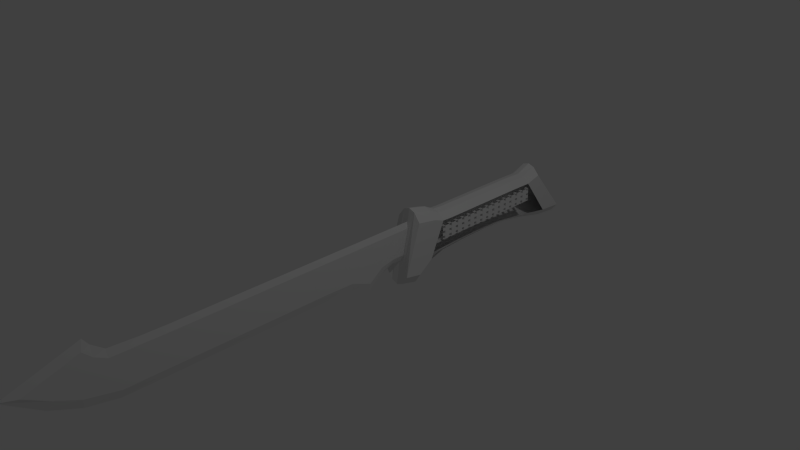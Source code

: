 # Source: proba2.blend  (saved by Blender 2.79.0; exported with 4.5.12 LTS)
import bpy
from mathutils import Matrix  # noqa: F401  (used for matrix-valued properties, if any)

bpy.ops.wm.read_factory_settings(use_empty=True)
scene = bpy.context.scene
scene.name = 'Scene'

# ---- collections
col_collection_1 = bpy.data.collections.new('Collection 1'); scene.collection.children.link(col_collection_1)

# ---- materials (node trees are filled in below, after node groups)
mat_material = bpy.data.materials.new('Material')
mat_material.alpha_threshold = 0.0
mat_material.use_transparent_shadow = False
mat_material.roughness = 0.5
mat_material.line_color = (0.0, 0.0, 0.0, 1.0)

# ---- material node trees

# ---- world
world_world = bpy.data.worlds.new('World'); scene.world = world_world
world_world.color = (0.05088, 0.05088, 0.05088)
world_world.use_sun_shadow = False
world_world.sun_shadow_jitter_overblur = 0.0
world_world.cycles.sampling_method = 'NONE'
world_world.cycles.sample_map_resolution = 256

# ---- cameras
cam_camera = bpy.data.cameras.new('Camera')
cam_camera.clip_end = 100.0
cam_camera.lens = 35.0
cam_camera.sensor_width = 32.0
cam_camera.sensor_height = 18.0
cam_camera.ortho_scale = 7.314
cam_camera.dof.focus_distance = 0.0
cam_camera.dof.aperture_fstop = 128.0

# ---- lights
light_lamp = bpy.data.lights.new('Lamp', 'POINT')
light_lamp.transmission_factor = 0.0
light_lamp.cutoff_distance = 30.0
light_lamp.energy = 100.0
light_lamp.shadow_buffer_clip_start = 1.001
light_lamp.shadow_soft_size = 0.1
light_lamp.shadow_maximum_resolution = 0.006
light_lamp.use_absolute_resolution = True
light_lamp.cycles.use_multiple_importance_sampling = False

# ---- meshes
me_cube_002 = bpy.data.meshes.new('Cube.002')
me_cube_002.from_pydata([(-1.0, -1.0, -1.0), (-1.0, -1.0, 1.0), (-1.0, 1.0, -1.0), (-1.0, 1.0, 1.0), (1.0, -1.0, -1.0), (1.0, -1.0, 1.0), (1.0, 1.0, -1.0), (1.0, 1.0, 1.0), (-1.0, 4.56, -1.0), (-1.0, 4.56, 1.0), (-1.0, 6.56, -1.0), (-1.0, 6.56, 1.0), (1.0, 4.56, -1.0), (1.0, 4.56, 1.0), (1.0, 6.56, -1.0), (1.0, 6.56, 1.0), (-1.0, 10.12, -1.0), (-1.0, 10.12, 1.0), (-1.0, 12.12, -1.0), (-1.0, 12.12, 1.0), (1.0, 10.12, -1.0), (1.0, 10.12, 1.0), (1.0, 12.12, -1.0), (1.0, 12.12, 1.0), (-1.0, 15.68, -1.0), (-1.0, 15.68, 1.0), (-1.0, 17.68, -1.0), (-1.0, 17.68, 1.0), (1.0, 15.68, -1.0), (1.0, 15.68, 1.0), (1.0, 17.68, -1.0), (1.0, 17.68, 1.0), (-1.0, 21.24, -1.0), (-1.0, 21.24, 1.0), (-1.0, 23.24, -1.0), (-1.0, 23.24, 1.0), (1.0, 21.24, -1.0), (1.0, 21.24, 1.0), (1.0, 23.24, -1.0), (1.0, 23.24, 1.0), (-1.0, 26.8, -1.0), (-1.0, 26.8, 1.0), (-1.0, 28.8, -1.0), (-1.0, 28.8, 1.0), (1.0, 26.8, -1.0), (1.0, 26.8, 1.0), (1.0, 28.8, -1.0), (1.0, 28.8, 1.0), (-1.0, 32.36, -1.0), (-1.0, 32.36, 1.0), (-1.0, 34.36, -1.0), (-1.0, 34.36, 1.0), (1.0, 32.36, -1.0), (1.0, 32.36, 1.0), (1.0, 34.36, -1.0), (1.0, 34.36, 1.0), (-1.0, 37.92, -1.0), (-1.0, 37.92, 1.0), (-1.0, 39.92, -1.0), (-1.0, 39.92, 1.0), (1.0, 37.92, -1.0), (1.0, 37.92, 1.0), (1.0, 39.92, -1.0), (1.0, 39.92, 1.0), (-1.0, 43.48, -1.0), (-1.0, 43.48, 1.0), (-1.0, 45.48, -1.0), (-1.0, 45.48, 1.0), (1.0, 43.48, -1.0), (1.0, 43.48, 1.0), (1.0, 45.48, -1.0), (1.0, 45.48, 1.0), (-1.0, 49.04, -1.0), (-1.0, 49.04, 1.0), (-1.0, 51.04, -1.0), (-1.0, 51.04, 1.0), (1.0, 49.04, -1.0), (1.0, 49.04, 1.0), (1.0, 51.04, -1.0), (1.0, 51.04, 1.0), (-1.0, 54.6, -1.0), (-1.0, 54.6, 1.0), (-1.0, 56.6, -1.0), (-1.0, 56.6, 1.0), (1.0, 54.6, -1.0), (1.0, 54.6, 1.0), (1.0, 56.6, -1.0), (1.0, 56.6, 1.0), (-1.0, 60.16, -1.0), (-1.0, 60.16, 1.0), (-1.0, 62.16, -1.0), (-1.0, 62.16, 1.0), (1.0, 60.16, -1.0), (1.0, 60.16, 1.0), (1.0, 62.16, -1.0), (1.0, 62.16, 1.0), (-1.0, 65.72, -1.0), (-1.0, 65.72, 1.0), (-1.0, 67.72, -1.0), (-1.0, 67.72, 1.0), (1.0, 65.72, -1.0), (1.0, 65.72, 1.0), (1.0, 67.72, -1.0), (1.0, 67.72, 1.0), (-1.0, 71.28, -1.0), (-1.0, 71.28, 1.0), (-1.0, 73.28, -1.0), (-1.0, 73.28, 1.0), (1.0, 71.28, -1.0), (1.0, 71.28, 1.0), (1.0, 73.28, -1.0), (1.0, 73.28, 1.0), (-1.0, 76.84, -1.0), (-1.0, 76.84, 1.0), (-1.0, 78.84, -1.0), (-1.0, 78.84, 1.0), (1.0, 76.84, -1.0), (1.0, 76.84, 1.0), (1.0, 78.84, -1.0), (1.0, 78.84, 1.0), (-1.0, -1.0, 2.4), (-1.0, -1.0, 4.4), (-1.0, 1.0, 2.4), (-1.0, 1.0, 4.4), (1.0, -1.0, 2.4), (1.0, -1.0, 4.4), (1.0, 1.0, 2.4), (1.0, 1.0, 4.4), (-1.0, 4.56, 2.4), (-1.0, 4.56, 4.4), (-1.0, 6.56, 2.4), (-1.0, 6.56, 4.4), (1.0, 4.56, 2.4), (1.0, 4.56, 4.4), (1.0, 6.56, 2.4), (1.0, 6.56, 4.4), (-1.0, 10.12, 2.4), (-1.0, 10.12, 4.4), (-1.0, 12.12, 2.4), (-1.0, 12.12, 4.4), (1.0, 10.12, 2.4), (1.0, 10.12, 4.4), (1.0, 12.12, 2.4), (1.0, 12.12, 4.4), (-1.0, 15.68, 2.4), (-1.0, 15.68, 4.4), (-1.0, 17.68, 2.4), (-1.0, 17.68, 4.4), (1.0, 15.68, 2.4), (1.0, 15.68, 4.4), (1.0, 17.68, 2.4), (1.0, 17.68, 4.4), (-1.0, 21.24, 2.4), (-1.0, 21.24, 4.4), (-1.0, 23.24, 2.4), (-1.0, 23.24, 4.4), (1.0, 21.24, 2.4), (1.0, 21.24, 4.4), (1.0, 23.24, 2.4), (1.0, 23.24, 4.4), (-1.0, 26.8, 2.4), (-1.0, 26.8, 4.4), (-1.0, 28.8, 2.4), (-1.0, 28.8, 4.4), (1.0, 26.8, 2.4), (1.0, 26.8, 4.4), (1.0, 28.8, 2.4), (1.0, 28.8, 4.4), (-1.0, 32.36, 2.4), (-1.0, 32.36, 4.4), (-1.0, 34.36, 2.4), (-1.0, 34.36, 4.4), (1.0, 32.36, 2.4), (1.0, 32.36, 4.4), (1.0, 34.36, 2.4), (1.0, 34.36, 4.4), (-1.0, 37.92, 2.4), (-1.0, 37.92, 4.4), (-1.0, 39.92, 2.4), (-1.0, 39.92, 4.4), (1.0, 37.92, 2.4), (1.0, 37.92, 4.4), (1.0, 39.92, 2.4), (1.0, 39.92, 4.4), (-1.0, 43.48, 2.4), (-1.0, 43.48, 4.4), (-1.0, 45.48, 2.4), (-1.0, 45.48, 4.4), (1.0, 43.48, 2.4), (1.0, 43.48, 4.4), (1.0, 45.48, 2.4), (1.0, 45.48, 4.4), (-1.0, 49.04, 2.4), (-1.0, 49.04, 4.4), (-1.0, 51.04, 2.4), (-1.0, 51.04, 4.4), (1.0, 49.04, 2.4), (1.0, 49.04, 4.4), (1.0, 51.04, 2.4), (1.0, 51.04, 4.4), (-1.0, 54.6, 2.4), (-1.0, 54.6, 4.4), (-1.0, 56.6, 2.4), (-1.0, 56.6, 4.4), (1.0, 54.6, 2.4), (1.0, 54.6, 4.4), (1.0, 56.6, 2.4), (1.0, 56.6, 4.4), (-1.0, 60.16, 2.4), (-1.0, 60.16, 4.4), (-1.0, 62.16, 2.4), (-1.0, 62.16, 4.4), (1.0, 60.16, 2.4), (1.0, 60.16, 4.4), (1.0, 62.16, 2.4), (1.0, 62.16, 4.4), (-1.0, 65.72, 2.4), (-1.0, 65.72, 4.4), (-1.0, 67.72, 2.4), (-1.0, 67.72, 4.4), (1.0, 65.72, 2.4), (1.0, 65.72, 4.4), (1.0, 67.72, 2.4), (1.0, 67.72, 4.4), (-1.0, 71.28, 2.4), (-1.0, 71.28, 4.4), (-1.0, 73.28, 2.4), (-1.0, 73.28, 4.4), (1.0, 71.28, 2.4), (1.0, 71.28, 4.4), (1.0, 73.28, 2.4), (1.0, 73.28, 4.4), (-1.0, 76.84, 2.4), (-1.0, 76.84, 4.4), (-1.0, 78.84, 2.4), (-1.0, 78.84, 4.4), (1.0, 76.84, 2.4), (1.0, 76.84, 4.4), (1.0, 78.84, 2.4), (1.0, 78.84, 4.4), (-1.0, -1.0, 5.8), (-1.0, -1.0, 7.8), (-1.0, 1.0, 5.8), (-1.0, 1.0, 7.8), (1.0, -1.0, 5.8), (1.0, -1.0, 7.8), (1.0, 1.0, 5.8), (1.0, 1.0, 7.8), (-1.0, 4.56, 5.8), (-1.0, 4.56, 7.8), (-1.0, 6.56, 5.8), (-1.0, 6.56, 7.8), (1.0, 4.56, 5.8), (1.0, 4.56, 7.8), (1.0, 6.56, 5.8), (1.0, 6.56, 7.8), (-1.0, 10.12, 5.8), (-1.0, 10.12, 7.8), (-1.0, 12.12, 5.8), (-1.0, 12.12, 7.8), (1.0, 10.12, 5.8), (1.0, 10.12, 7.8), (1.0, 12.12, 5.8), (1.0, 12.12, 7.8), (-1.0, 15.68, 5.8), (-1.0, 15.68, 7.8), (-1.0, 17.68, 5.8), (-1.0, 17.68, 7.8), (1.0, 15.68, 5.8), (1.0, 15.68, 7.8), (1.0, 17.68, 5.8), (1.0, 17.68, 7.8), (-1.0, 21.24, 5.8), (-1.0, 21.24, 7.8), (-1.0, 23.24, 5.8), (-1.0, 23.24, 7.8), (1.0, 21.24, 5.8), (1.0, 21.24, 7.8), (1.0, 23.24, 5.8), (1.0, 23.24, 7.8), (-1.0, 26.8, 5.8), (-1.0, 26.8, 7.8), (-1.0, 28.8, 5.8), (-1.0, 28.8, 7.8), (1.0, 26.8, 5.8), (1.0, 26.8, 7.8), (1.0, 28.8, 5.8), (1.0, 28.8, 7.8), (-1.0, 32.36, 5.8), (-1.0, 32.36, 7.8), (-1.0, 34.36, 5.8), (-1.0, 34.36, 7.8), (1.0, 32.36, 5.8), (1.0, 32.36, 7.8), (1.0, 34.36, 5.8), (1.0, 34.36, 7.8), (-1.0, 37.92, 5.8), (-1.0, 37.92, 7.8), (-1.0, 39.92, 5.8), (-1.0, 39.92, 7.8), (1.0, 37.92, 5.8), (1.0, 37.92, 7.8), (1.0, 39.92, 5.8), (1.0, 39.92, 7.8), (-1.0, 43.48, 5.8), (-1.0, 43.48, 7.8), (-1.0, 45.48, 5.8), (-1.0, 45.48, 7.8), (1.0, 43.48, 5.8), (1.0, 43.48, 7.8), (1.0, 45.48, 5.8), (1.0, 45.48, 7.8), (-1.0, 49.04, 5.8), (-1.0, 49.04, 7.8), (-1.0, 51.04, 5.8), (-1.0, 51.04, 7.8), (1.0, 49.04, 5.8), (1.0, 49.04, 7.8), (1.0, 51.04, 5.8), (1.0, 51.04, 7.8), (-1.0, 54.6, 5.8), (-1.0, 54.6, 7.8), (-1.0, 56.6, 5.8), (-1.0, 56.6, 7.8), (1.0, 54.6, 5.8), (1.0, 54.6, 7.8), (1.0, 56.6, 5.8), (1.0, 56.6, 7.8), (-1.0, 60.16, 5.8), (-1.0, 60.16, 7.8), (-1.0, 62.16, 5.8), (-1.0, 62.16, 7.8), (1.0, 60.16, 5.8), (1.0, 60.16, 7.8), (1.0, 62.16, 5.8), (1.0, 62.16, 7.8), (-1.0, 65.72, 5.8), (-1.0, 65.72, 7.8), (-1.0, 67.72, 5.8), (-1.0, 67.72, 7.8), (1.0, 65.72, 5.8), (1.0, 65.72, 7.8), (1.0, 67.72, 5.8), (1.0, 67.72, 7.8), (-1.0, 71.28, 5.8), (-1.0, 71.28, 7.8), (-1.0, 73.28, 5.8), (-1.0, 73.28, 7.8), (1.0, 71.28, 5.8), (1.0, 71.28, 7.8), (1.0, 73.28, 5.8), (1.0, 73.28, 7.8), (-1.0, 76.84, 5.8), (-1.0, 76.84, 7.8), (-1.0, 78.84, 5.8), (-1.0, 78.84, 7.8), (1.0, 76.84, 5.8), (1.0, 76.84, 7.8), (1.0, 78.84, 5.8), (1.0, 78.84, 7.8), (0.5502, 112.1, -14.92), (0.5502, -30.87, -16.08), (-16.53, -30.87, -16.08), (-16.53, 112.1, -14.92), (0.5502, 89.14, 13.65), (0.5502, -20.42, 16.23), (-16.53, -20.42, 16.23), (-16.53, 89.14, 13.65), (0.5502, -19.75, -18.17), (-16.53, -19.75, -18.17), (0.5502, -7.541, 14.01), (-16.53, -7.54, 14.01), (-16.53, 96.58, -13.81), (-16.53, 79.01, 10.74), (0.5502, 96.58, -13.81), (0.5502, 79.01, 10.74), (0.5502, 77.19, -10.37), (0.5502, 57.8, -7.925), (0.5502, 38.41, -7.065), (0.5502, 19.02, -7.196), (0.5502, -0.3661, -8.121), (0.5502, 64.58, 10.99), (0.5502, 50.16, 10.99), (0.5502, 35.73, 10.99), (0.5502, 21.31, 10.99), (0.5502, 6.884, 10.99), (-16.53, -0.3661, -8.121), (-16.53, 19.02, -7.196), (-16.53, 38.41, -7.065), (-16.53, 57.8, -7.925), (-16.53, 77.19, -10.37), (-16.53, 6.884, 10.99), (-16.53, 21.31, 10.99), (-16.53, 35.73, 10.99), (-16.53, 50.16, 10.99), (-16.53, 64.58, 10.99), (0.5502, -10.06, -10.96), (0.5502, -0.3281, 11.31), (-16.53, -10.06, -10.96), (-16.53, -0.3281, 11.31), (-7.988, 112.1, -21.82), (-7.988, -30.87, -23.5), (-7.988, 89.14, 19.69), (-7.988, -20.42, 23.43), (-7.988, -19.75, -26.53), (-7.988, -7.541, 20.21), (-7.988, 96.58, -20.2), (-7.988, 79.01, 15.46), (-7.988, 77.19, -15.21), (-7.988, 57.8, -11.65), (-7.988, 38.41, -10.4), (-7.988, 19.02, -10.6), (-7.988, -0.3661, -11.94), (-7.988, 64.58, 15.82), (-7.988, 50.16, 15.82), (-7.988, 35.73, 15.82), (-7.988, 21.31, 15.82), (-7.988, 6.884, 15.82), (-7.988, -10.06, -16.07), (-7.988, -0.3281, 16.28), (-3.719, -7.541, 18.8), (-3.719, 79.01, 14.39), (-3.719, 64.58, 14.72), (-3.719, 50.16, 14.72), (-3.719, 35.73, 14.72), (-3.719, 21.31, 14.72), (-3.719, 6.884, 14.72), (-3.719, -0.3281, 15.15), (-3.719, 112.1, -20.25), (-3.719, -30.87, -21.82), (-3.719, 89.14, 18.31), (-3.719, -20.42, 21.8), (-3.719, -19.75, -24.63), (-3.719, 96.58, -18.75), (-3.719, 77.19, -14.11), (-3.719, 57.8, -10.81), (-3.719, 38.41, -9.645), (-3.719, 19.02, -9.823), (-3.719, -0.3661, -11.07), (-3.719, -10.06, -14.91), (-12.26, 112.1, -20.25), (-12.26, -30.87, -21.82), (-12.26, 89.14, 18.31), (-12.26, -20.42, 21.8), (-12.26, -19.75, -24.63), (-12.26, 96.58, -18.75), (-12.26, 77.19, -14.11), (-12.26, 57.8, -10.81), (-12.26, 38.41, -9.645), (-12.26, 19.02, -9.823), (-12.26, -0.3661, -11.07), (-12.26, -10.06, -14.91), (-12.26, -7.54, 18.8), (-12.26, 79.01, 14.39), (-12.26, 64.58, 14.72), (-12.26, 50.16, 14.72), (-12.26, 35.73, 14.72), (-12.26, 21.31, 14.72), (-12.26, 6.884, 14.72), (-12.26, -0.3281, 15.15)], [], [(0, 1, 3, 2), (2, 3, 7, 6), (4, 0, 1, 5), (2, 6, 4, 0), (7, 3, 1, 5), (8, 9, 11, 10), (10, 11, 15, 14), (12, 8, 9, 13), (10, 14, 12, 8), (15, 11, 9, 13), (16, 17, 19, 18), (18, 19, 23, 22), (20, 16, 17, 21), (18, 22, 20, 16), (23, 19, 17, 21), (24, 25, 27, 26), (26, 27, 31, 30), (28, 24, 25, 29), (26, 30, 28, 24), (31, 27, 25, 29), (32, 33, 35, 34), (34, 35, 39, 38), (36, 32, 33, 37), (34, 38, 36, 32), (39, 35, 33, 37), (40, 41, 43, 42), (42, 43, 47, 46), (44, 40, 41, 45), (42, 46, 44, 40), (47, 43, 41, 45), (48, 49, 51, 50), (50, 51, 55, 54), (52, 48, 49, 53), (50, 54, 52, 48), (55, 51, 49, 53), (56, 57, 59, 58), (58, 59, 63, 62), (60, 56, 57, 61), (58, 62, 60, 56), (63, 59, 57, 61), (64, 65, 67, 66), (66, 67, 71, 70), (68, 64, 65, 69), (66, 70, 68, 64), (71, 67, 65, 69), (72, 73, 75, 74), (74, 75, 79, 78), (76, 72, 73, 77), (74, 78, 76, 72), (79, 75, 73, 77), (80, 81, 83, 82), (82, 83, 87, 86), (84, 80, 81, 85), (82, 86, 84, 80), (87, 83, 81, 85), (88, 89, 91, 90), (90, 91, 95, 94), (92, 88, 89, 93), (90, 94, 92, 88), (95, 91, 89, 93), (96, 97, 99, 98), (98, 99, 103, 102), (100, 96, 97, 101), (98, 102, 100, 96), (103, 99, 97, 101), (104, 105, 107, 106), (106, 107, 111, 110), (108, 104, 105, 109), (106, 110, 108, 104), (111, 107, 105, 109), (112, 113, 115, 114), (114, 115, 119, 118), (116, 112, 113, 117), (114, 118, 116, 112), (119, 115, 113, 117), (120, 121, 123, 122), (122, 123, 127, 126), (124, 120, 121, 125), (122, 126, 124, 120), (127, 123, 121, 125), (128, 129, 131, 130), (130, 131, 135, 134), (132, 128, 129, 133), (130, 134, 132, 128), (135, 131, 129, 133), (136, 137, 139, 138), (138, 139, 143, 142), (140, 136, 137, 141), (138, 142, 140, 136), (143, 139, 137, 141), (144, 145, 147, 146), (146, 147, 151, 150), (148, 144, 145, 149), (146, 150, 148, 144), (151, 147, 145, 149), (152, 153, 155, 154), (154, 155, 159, 158), (156, 152, 153, 157), (154, 158, 156, 152), (159, 155, 153, 157), (160, 161, 163, 162), (162, 163, 167, 166), (164, 160, 161, 165), (162, 166, 164, 160), (167, 163, 161, 165), (168, 169, 171, 170), (170, 171, 175, 174), (172, 168, 169, 173), (170, 174, 172, 168), (175, 171, 169, 173), (176, 177, 179, 178), (178, 179, 183, 182), (180, 176, 177, 181), (178, 182, 180, 176), (183, 179, 177, 181), (184, 185, 187, 186), (186, 187, 191, 190), (188, 184, 185, 189), (186, 190, 188, 184), (191, 187, 185, 189), (192, 193, 195, 194), (194, 195, 199, 198), (196, 192, 193, 197), (194, 198, 196, 192), (199, 195, 193, 197), (200, 201, 203, 202), (202, 203, 207, 206), (204, 200, 201, 205), (202, 206, 204, 200), (207, 203, 201, 205), (208, 209, 211, 210), (210, 211, 215, 214), (212, 208, 209, 213), (210, 214, 212, 208), (215, 211, 209, 213), (216, 217, 219, 218), (218, 219, 223, 222), (220, 216, 217, 221), (218, 222, 220, 216), (223, 219, 217, 221), (224, 225, 227, 226), (226, 227, 231, 230), (228, 224, 225, 229), (226, 230, 228, 224), (231, 227, 225, 229), (232, 233, 235, 234), (234, 235, 239, 238), (236, 232, 233, 237), (234, 238, 236, 232), (239, 235, 233, 237), (240, 241, 243, 242), (242, 243, 247, 246), (244, 240, 241, 245), (242, 246, 244, 240), (247, 243, 241, 245), (248, 249, 251, 250), (250, 251, 255, 254), (252, 248, 249, 253), (250, 254, 252, 248), (255, 251, 249, 253), (256, 257, 259, 258), (258, 259, 263, 262), (260, 256, 257, 261), (258, 262, 260, 256), (263, 259, 257, 261), (264, 265, 267, 266), (266, 267, 271, 270), (268, 264, 265, 269), (266, 270, 268, 264), (271, 267, 265, 269), (272, 273, 275, 274), (274, 275, 279, 278), (276, 272, 273, 277), (274, 278, 276, 272), (279, 275, 273, 277), (280, 281, 283, 282), (282, 283, 287, 286), (284, 280, 281, 285), (282, 286, 284, 280), (287, 283, 281, 285), (288, 289, 291, 290), (290, 291, 295, 294), (292, 288, 289, 293), (290, 294, 292, 288), (295, 291, 289, 293), (296, 297, 299, 298), (298, 299, 303, 302), (300, 296, 297, 301), (298, 302, 300, 296), (303, 299, 297, 301), (304, 305, 307, 306), (306, 307, 311, 310), (308, 304, 305, 309), (306, 310, 308, 304), (311, 307, 305, 309), (312, 313, 315, 314), (314, 315, 319, 318), (316, 312, 313, 317), (314, 318, 316, 312), (319, 315, 313, 317), (320, 321, 323, 322), (322, 323, 327, 326), (324, 320, 321, 325), (322, 326, 324, 320), (327, 323, 321, 325), (328, 329, 331, 330), (330, 331, 335, 334), (332, 328, 329, 333), (330, 334, 332, 328), (335, 331, 329, 333), (336, 337, 339, 338), (338, 339, 343, 342), (340, 336, 337, 341), (338, 342, 340, 336), (343, 339, 337, 341), (344, 345, 347, 346), (346, 347, 351, 350), (348, 344, 345, 349), (346, 350, 348, 344), (351, 347, 345, 349), (352, 353, 355, 354), (354, 355, 359, 358), (356, 352, 353, 357), (354, 358, 356, 352), (359, 355, 353, 357), (444, 441, 362, 369), (452, 371, 366, 443), (368, 370, 365, 361), (441, 443, 366, 362), (372, 373, 367, 363), (442, 440, 363, 367), (451, 444, 369, 398), (459, 399, 371, 452), (396, 397, 370, 368), (362, 366, 371, 369), (390, 395, 373, 372), (440, 445, 372, 363), (442, 367, 373, 453), (360, 364, 375, 374), (445, 446, 390, 372), (446, 447, 389, 390), (447, 448, 388, 389), (448, 449, 387, 388), (449, 450, 386, 387), (453, 373, 395, 454), (454, 395, 394, 455), (455, 394, 393, 456), (456, 393, 392, 457), (457, 392, 391, 458), (398, 399, 391, 386), (386, 391, 392, 387), (387, 392, 393, 388), (388, 393, 394, 389), (389, 394, 395, 390), (450, 451, 398, 386), (458, 391, 399, 459), (369, 371, 399, 398), (432, 429, 401, 404), (420, 405, 403, 431), (429, 431, 403, 401), (430, 428, 400, 402), (439, 432, 404, 418), (427, 419, 405, 420), (428, 433, 406, 400), (430, 402, 407, 421), (433, 434, 408, 406), (434, 435, 409, 408), (435, 436, 410, 409), (436, 437, 411, 410), (437, 438, 412, 411), (421, 407, 413, 422), (422, 413, 414, 423), (423, 414, 415, 424), (424, 415, 416, 425), (425, 416, 417, 426), (438, 439, 418, 412), (426, 417, 419, 427), (368, 361, 429, 432), (370, 420, 431, 365), (361, 365, 431, 429), (364, 360, 428, 430), (396, 368, 432, 439), (397, 427, 420, 370), (360, 374, 433, 428), (364, 430, 421, 375), (374, 376, 434, 433), (376, 377, 435, 434), (377, 378, 436, 435), (378, 379, 437, 436), (379, 380, 438, 437), (375, 421, 422, 381), (381, 422, 423, 382), (382, 423, 424, 383), (383, 424, 425, 384), (384, 425, 426, 385), (380, 396, 439, 438), (385, 426, 427, 397), (404, 401, 441, 444), (405, 452, 443, 403), (401, 403, 443, 441), (402, 400, 440, 442), (418, 404, 444, 451), (419, 459, 452, 405), (400, 406, 445, 440), (402, 442, 453, 407), (406, 408, 446, 445), (408, 409, 447, 446), (409, 410, 448, 447), (410, 411, 449, 448), (411, 412, 450, 449), (407, 453, 454, 413), (413, 454, 455, 414), (414, 455, 456, 415), (415, 456, 457, 416), (416, 457, 458, 417), (412, 418, 451, 450), (417, 458, 459, 419), (246, 247, 253, 252), (254, 255, 261, 260), (262, 263, 269, 268), (270, 271, 277, 276), (278, 279, 285, 284), (286, 287, 293, 292), (294, 295, 301, 300), (302, 303, 309, 308), (310, 311, 317, 316), (318, 319, 325, 324), (326, 327, 333, 332), (334, 335, 341, 340), (342, 343, 349, 348), (350, 351, 357, 356), (126, 127, 133, 132), (134, 135, 141, 140), (127, 125, 244, 246), (142, 143, 149, 148), (150, 151, 157, 156), (158, 159, 165, 164), (166, 167, 173, 172), (174, 175, 181, 180), (182, 183, 189, 188), (190, 191, 197, 196), (198, 199, 205, 204), (206, 207, 213, 212), (214, 215, 221, 220), (222, 223, 229, 228), (230, 231, 237, 236), (239, 237, 356, 358), (127, 246, 252, 133), (133, 252, 254, 135), (135, 254, 260, 141), (141, 260, 262, 143), (143, 262, 268, 149), (149, 268, 270, 151), (151, 270, 276, 157), (157, 276, 278, 159), (159, 278, 284, 165), (165, 284, 286, 167), (167, 286, 292, 173), (173, 292, 294, 175), (175, 294, 300, 181), (181, 300, 302, 183), (183, 302, 308, 189), (189, 308, 310, 191), (191, 310, 316, 197), (197, 316, 318, 199), (199, 318, 324, 205), (205, 324, 326, 207), (207, 326, 332, 213), (213, 332, 334, 215), (215, 334, 340, 221), (221, 340, 342, 223), (223, 342, 348, 229), (229, 348, 350, 231), (231, 350, 356, 237), (119, 117, 236, 238), (110, 111, 117, 116), (102, 103, 109, 108), (94, 95, 101, 100), (86, 87, 93, 92), (78, 79, 85, 84), (70, 71, 77, 76), (62, 63, 69, 68), (54, 55, 61, 60), (46, 47, 53, 52), (38, 39, 45, 44), (30, 31, 37, 36), (22, 23, 29, 28), (14, 15, 21, 20), (6, 7, 13, 12), (7, 5, 124, 126), (7, 126, 132, 13), (13, 132, 134, 15), (15, 134, 140, 21), (21, 140, 142, 23), (23, 142, 148, 29), (29, 148, 150, 31), (31, 150, 156, 37), (37, 156, 158, 39), (39, 158, 164, 45), (45, 164, 166, 47), (47, 166, 172, 53), (53, 172, 174, 55), (55, 174, 180, 61), (61, 180, 182, 63), (63, 182, 188, 69), (69, 188, 190, 71), (71, 190, 196, 77), (77, 196, 198, 79), (79, 198, 204, 85), (85, 204, 206, 87), (87, 206, 212, 93), (93, 212, 214, 95), (95, 214, 220, 101), (101, 220, 222, 103), (103, 222, 228, 109), (109, 228, 230, 111), (111, 230, 236, 117)])
me_cube_002.materials.append(mat_material)
me_cube_002.use_remesh_preserve_volume = False
me_cube_002.use_remesh_preserve_attributes = False
me_cube_002.use_mirror_vertex_groups = False
me_cube_002.update()
me_cube_001 = bpy.data.meshes.new('Cube.001')
me_cube_001.from_pydata([(0.08949, -4.278, 0.948), (0.08949, 0.8861, 0.6071), (0.1535, 0.8861, 0.6071), (0.1535, -4.278, 0.948), (0.08949, -3.638, 1.169), (0.08949, 0.8861, 0.9682), (0.1535, 0.8861, 0.9682), (0.1535, -3.638, 1.169), (0.08949, -3.384, 0.9755), (0.08949, -3.71, 0.6392), (0.1535, -3.384, 0.9755), (0.1535, -3.71, 0.6392), (0.08949, -2.629, 0.9682), (0.1535, -2.899, 0.5438), (0.08949, -2.899, 0.5438), (0.1535, -2.629, 0.9682), (0.08949, -1.958, 0.9682), (0.1535, -2.115, 0.5438), (0.08949, -2.115, 0.5438), (0.1535, -1.958, 0.9682), (0.08949, -1.233, 0.9682), (0.1535, -1.352, 0.5438), (0.08949, -1.352, 0.5438), (0.1535, -1.233, 0.9682), (0.08949, -0.4848, 0.9682), (0.1535, -0.5659, 0.5438), (0.08949, -0.5659, 0.5438), (0.1535, -0.4848, 0.9682), (0.08949, 0.08966, 0.9682), (0.1535, 0.06925, 0.4172), (0.08949, 0.06925, 0.4172), (0.1535, 0.08966, 0.9682), (0.08949, 0.4749, 0.9682), (0.1535, 0.4749, 0.6131), (0.08949, 0.4749, 0.6131), (0.1535, 0.4749, 0.9682), (0.08949, -0.2229, 0.5319), (0.1535, -0.2229, 0.9682), (0.08949, -0.2229, 0.9682), (0.1535, -0.2229, 0.5319), (0.08949, 0.2772, 0.575), (0.1535, 0.2772, 0.9682), (0.08949, 0.2772, 0.9682), (0.1535, 0.2772, 0.575), (0.08949, -3.304, 0.5444), (0.1535, -3.006, 0.9718), (0.08949, -3.006, 0.9718), (0.1535, -3.304, 0.5444), (0.08949, -4.003, 0.7799), (0.1535, -3.531, 1.058), (0.08949, -3.531, 1.058), (0.1535, -4.003, 0.7799), (0.1215, 0.8861, 1.048), (0.1215, 0.8861, 0.5248), (0.1215, -3.599, 1.293), (0.1215, -4.481, 0.9895), (0.1215, -3.71, 0.5204), (0.1215, -3.384, 1.076), (0.1215, -2.899, 0.4351), (0.1215, -2.629, 1.048), (0.1215, -2.115, 0.4351), (0.1215, -1.958, 1.048), (0.1215, -1.352, 0.4351), (0.1215, -1.233, 1.048), (0.1215, -0.5659, 0.4351), (0.1215, -0.4848, 1.048), (0.1215, 0.06925, 0.2861), (0.1215, 0.08966, 1.048), (0.1215, 0.4749, 0.5355), (0.1215, 0.4749, 1.048), (0.1215, -0.2229, 0.4141), (0.1215, -0.2229, 1.048), (0.1215, 0.2772, 0.455), (0.1215, 0.2772, 1.048), (0.1215, -3.304, 0.4362), (0.1215, -3.006, 1.054), (0.1215, -4.063, 0.6791), (0.1215, -3.531, 1.194)], [], [(32, 5, 1, 34), (52, 6, 2, 53), (49, 7, 3, 51), (54, 4, 0, 55), (68, 53, 2, 33), (69, 52, 5, 32), (50, 8, 9, 48), (45, 10, 11, 47), (76, 56, 11, 51), (77, 57, 8, 50), (46, 12, 14, 44), (74, 58, 13, 47), (75, 59, 12, 46), (19, 15, 13, 17), (12, 16, 18, 14), (58, 60, 17, 13), (59, 61, 16, 12), (23, 19, 17, 21), (16, 20, 22, 18), (60, 62, 21, 17), (61, 63, 20, 16), (27, 23, 21, 25), (20, 24, 26, 22), (62, 64, 25, 21), (63, 65, 24, 20), (37, 27, 25, 39), (38, 28, 30, 36), (70, 66, 29, 39), (71, 67, 28, 38), (41, 31, 29, 43), (42, 32, 34, 40), (72, 68, 33, 43), (73, 69, 32, 42), (6, 35, 33, 2), (31, 37, 39, 29), (24, 38, 36, 26), (64, 70, 39, 25), (65, 71, 38, 24), (35, 41, 43, 33), (28, 42, 40, 30), (66, 72, 43, 29), (67, 73, 42, 28), (15, 45, 47, 13), (8, 46, 44, 9), (56, 74, 47, 11), (57, 75, 46, 8), (10, 49, 51, 11), (4, 50, 48, 0), (55, 76, 51, 3), (54, 77, 50, 4), (5, 52, 53, 1), (7, 54, 55, 3), (34, 1, 53, 68), (35, 6, 52, 69), (48, 9, 56, 76), (49, 10, 57, 77), (44, 14, 58, 74), (45, 15, 59, 75), (14, 18, 60, 58), (15, 19, 61, 59), (18, 22, 62, 60), (19, 23, 63, 61), (22, 26, 64, 62), (23, 27, 65, 63), (36, 30, 66, 70), (37, 31, 67, 71), (40, 34, 68, 72), (41, 35, 69, 73), (26, 36, 70, 64), (27, 37, 71, 65), (30, 40, 72, 66), (31, 41, 73, 67), (9, 44, 74, 56), (10, 45, 75, 57), (0, 48, 76, 55), (7, 49, 77, 54)])
me_cube_001.use_remesh_preserve_volume = False
me_cube_001.use_remesh_preserve_attributes = False
me_cube_001.use_mirror_vertex_groups = False
me_cube_001.update()

# ---- objects
ob_cube_002 = bpy.data.objects.new('Cube.002', me_cube_002)
ob_cube_001 = bpy.data.objects.new('Cube.001', me_cube_001)
ob_lamp = bpy.data.objects.new('Lamp', light_lamp)
ob_camera = bpy.data.objects.new('Camera', cam_camera)

# ---- transforms, parenting, visibility, modifiers, constraints
ob_cube_002.location = (0.3765, 0.8884, 0.06587)
ob_cube_002.scale = (0.0218, 0.0218, 0.0218)
ob_cube_002.lineart.crease_threshold = 0.0
ob_cube_001.location = (0.0799, -0.3406, -0.6515)
ob_cube_001.lineart.crease_threshold = 0.0
ob_lamp.location = (4.076, 1.005, 5.904)
ob_lamp.rotation_euler = (0.6503, 0.05522, 1.866)
ob_lamp.lock_rotations_4d = False
ob_lamp.empty_display_type = 'ARROWS'
ob_lamp.color = (0.0, 0.0, 0.0, 0.0)
ob_lamp.lineart.crease_threshold = 0.0
ob_camera.location = (7.481, -6.508, 5.344)
ob_camera.rotation_euler = (1.109, 0.01082, 0.8149)
ob_camera.lock_rotations_4d = False
ob_camera.empty_display_type = 'ARROWS'
ob_camera.color = (0.0, 0.0, 0.0, 0.0)
ob_camera.display_type = 'WIRE'
ob_camera.lineart.crease_threshold = 0.0

# ---- collection membership
col_collection_1.objects.link(ob_cube_002)
col_collection_1.objects.link(ob_cube_001)
col_collection_1.objects.link(ob_lamp)
col_collection_1.objects.link(ob_camera)

# ---- scene / render settings (as saved in the file)
scene.camera = ob_camera
scene.frame_start = 1; scene.frame_end = 250; scene.frame_set(1)
scene.render.engine = 'BLENDER_EEVEE_NEXT'
scene.render.resolution_percentage = 50
scene.render.dither_intensity = 0.0
scene.cycles.use_denoising = False
scene.cycles.samples = 10
scene.cycles.sampling_pattern = 'TABULATED_SOBOL'
scene.cycles.light_sampling_threshold = 0.0
scene.cycles.use_adaptive_sampling = False
scene.cycles.use_light_tree = False
scene.cycles.blur_glossy = 0.0
scene.cycles.pixel_filter_type = 'GAUSSIAN'
scene.cycles.sample_clamp_indirect = 0.0
scene.view_settings.view_transform = 'Standard'
bpy.context.view_layer.update()
